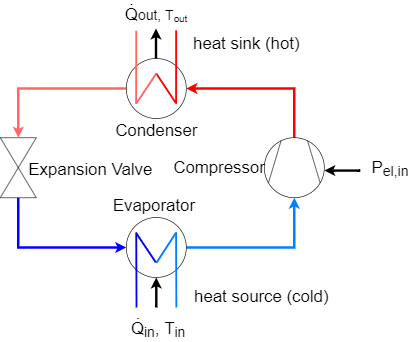

The diagram above was exported from draw.io. Its source (the exported page's mxGraphModel, read from the mxfile embedded in the PNG):
<mxGraphModel dx="1422" dy="995" grid="1" gridSize="10" guides="1" tooltips="1" connect="1" arrows="1" fold="1" page="1" pageScale="1" pageWidth="827" pageHeight="583" math="0" shadow="0">
  <root>
    <mxCell id="0" />
    <mxCell id="1" parent="0" />
    <mxCell id="Pijx6tLUIFeuxo3mq-_r-9" value="" style="edgeStyle=orthogonalEdgeStyle;rounded=0;orthogonalLoop=1;jettySize=auto;html=1;entryX=0.5;entryY=0;entryDx=0;entryDy=0;entryPerimeter=0;strokeWidth=4;strokeColor=#FF0000;" parent="1" source="Pijx6tLUIFeuxo3mq-_r-1" target="Pijx6tLUIFeuxo3mq-_r-5" edge="1">
      <mxGeometry relative="1" as="geometry">
        <mxPoint x="620" y="185" as="targetPoint" />
        <Array as="points">
          <mxPoint x="620" y="153" />
        </Array>
      </mxGeometry>
    </mxCell>
    <mxCell id="Pijx6tLUIFeuxo3mq-_r-1" value="" style="shape=mxgraph.pid.compressors_-_iso.compressor,_vacuum_pump;html=1;pointerEvents=1;align=center;verticalLabelPosition=bottom;verticalAlign=top;dashed=0;rotation=-90;" parent="1" vertex="1">
      <mxGeometry x="570" y="235" width="100" height="100" as="geometry" />
    </mxCell>
    <mxCell id="Pijx6tLUIFeuxo3mq-_r-15" value="" style="edgeStyle=orthogonalEdgeStyle;rounded=0;orthogonalLoop=1;jettySize=auto;html=1;entryX=0;entryY=0.5;entryDx=0;entryDy=0;entryPerimeter=0;strokeWidth=4;strokeColor=#007FFF;" parent="1" source="Pijx6tLUIFeuxo3mq-_r-2" target="Pijx6tLUIFeuxo3mq-_r-1" edge="1">
      <mxGeometry relative="1" as="geometry">
        <mxPoint x="520" y="445" as="targetPoint" />
      </mxGeometry>
    </mxCell>
    <mxCell id="Pijx6tLUIFeuxo3mq-_r-2" value="" style="shape=mxgraph.pid.heat_exchangers.shell_and_tube_heat_exchanger_2;html=1;pointerEvents=1;align=center;verticalLabelPosition=bottom;verticalAlign=top;dashed=0;rotation=-90;" parent="1" vertex="1">
      <mxGeometry x="340" y="368" width="100" height="100" as="geometry" />
    </mxCell>
    <mxCell id="Pijx6tLUIFeuxo3mq-_r-13" value="" style="edgeStyle=orthogonalEdgeStyle;rounded=0;orthogonalLoop=1;jettySize=auto;html=1;entryX=0.5;entryY=0;entryDx=0;entryDy=0;entryPerimeter=0;strokeWidth=4;fontColor=#0000FF;strokeColor=#0000FF;" parent="1" source="Pijx6tLUIFeuxo3mq-_r-4" target="Pijx6tLUIFeuxo3mq-_r-2" edge="1">
      <mxGeometry relative="1" as="geometry">
        <mxPoint x="160" y="375" as="targetPoint" />
        <Array as="points">
          <mxPoint x="160" y="418" />
        </Array>
      </mxGeometry>
    </mxCell>
    <mxCell id="Pijx6tLUIFeuxo3mq-_r-4" value="" style="verticalLabelPosition=bottom;align=center;html=1;verticalAlign=top;pointerEvents=1;dashed=0;shape=mxgraph.pid2valves.valve;valveType=gate;rotation=90;" parent="1" vertex="1">
      <mxGeometry x="110" y="255" width="100" height="60" as="geometry" />
    </mxCell>
    <mxCell id="Pijx6tLUIFeuxo3mq-_r-11" value="" style="edgeStyle=orthogonalEdgeStyle;rounded=0;orthogonalLoop=1;jettySize=auto;html=1;strokeWidth=4;strokeColor=#FF6666;" parent="1" source="Pijx6tLUIFeuxo3mq-_r-5" target="Pijx6tLUIFeuxo3mq-_r-4" edge="1">
      <mxGeometry relative="1" as="geometry">
        <mxPoint x="254" y="115" as="targetPoint" />
      </mxGeometry>
    </mxCell>
    <mxCell id="Pijx6tLUIFeuxo3mq-_r-5" value="" style="shape=mxgraph.pid.heat_exchangers.shell_and_tube_heat_exchanger_2;html=1;pointerEvents=1;align=center;verticalLabelPosition=bottom;verticalAlign=top;dashed=0;rotation=90;" parent="1" vertex="1">
      <mxGeometry x="340" y="103" width="100" height="100" as="geometry" />
    </mxCell>
    <mxCell id="Pijx6tLUIFeuxo3mq-_r-17" value="Compressor" style="text;html=1;strokeColor=none;fillColor=none;align=center;verticalAlign=middle;whiteSpace=wrap;rounded=0;fontSize=28;" parent="1" vertex="1">
      <mxGeometry x="475" y="275" width="40" height="20" as="geometry" />
    </mxCell>
    <mxCell id="Pijx6tLUIFeuxo3mq-_r-18" value="Expansion Valve" style="text;html=1;align=center;verticalAlign=middle;resizable=0;points=[];autosize=1;fontSize=28;" parent="1" vertex="1">
      <mxGeometry x="165" y="262" width="230" height="50" as="geometry" />
    </mxCell>
    <mxCell id="Pijx6tLUIFeuxo3mq-_r-19" value="Condenser" style="text;html=1;align=center;verticalAlign=middle;resizable=0;points=[];autosize=1;fontSize=28;" parent="1" vertex="1">
      <mxGeometry x="310" y="198" width="160" height="50" as="geometry" />
    </mxCell>
    <mxCell id="Pijx6tLUIFeuxo3mq-_r-21" value="Evaporator" style="text;html=1;align=center;verticalAlign=middle;resizable=0;points=[];autosize=1;fontSize=28;" parent="1" vertex="1">
      <mxGeometry x="306" y="323" width="160" height="50" as="geometry" />
    </mxCell>
    <mxCell id="Pijx6tLUIFeuxo3mq-_r-26" value="" style="endArrow=none;html=1;strokeWidth=3;fontSize=28;entryX=0.749;entryY=0.166;entryDx=0;entryDy=0;entryPerimeter=0;strokeColor=#0000FF;" parent="1" target="Pijx6tLUIFeuxo3mq-_r-2" edge="1">
      <mxGeometry width="50" height="50" relative="1" as="geometry">
        <mxPoint x="357" y="518" as="sourcePoint" />
        <mxPoint x="180" y="488" as="targetPoint" />
      </mxGeometry>
    </mxCell>
    <mxCell id="Pijx6tLUIFeuxo3mq-_r-31" value="" style="endArrow=none;html=1;strokeWidth=3;fontSize=28;entryX=0.131;entryY=0.169;entryDx=0;entryDy=0;entryPerimeter=0;exitX=0.758;exitY=0.835;exitDx=0;exitDy=0;exitPerimeter=0;strokeColor=#FF6666;" parent="1" source="Pijx6tLUIFeuxo3mq-_r-5" edge="1">
      <mxGeometry width="50" height="50" relative="1" as="geometry">
        <mxPoint x="356.63" y="119.69999999999999" as="sourcePoint" />
        <mxPoint x="356.52999999999963" y="56.59999999999985" as="targetPoint" />
      </mxGeometry>
    </mxCell>
    <mxCell id="Pijx6tLUIFeuxo3mq-_r-33" value="Q&lt;sub&gt;in&lt;/sub&gt;, T&lt;sub&gt;in&lt;/sub&gt;" style="text;html=1;strokeColor=none;fillColor=none;align=center;verticalAlign=middle;whiteSpace=wrap;rounded=0;fontSize=28;" parent="1" vertex="1">
      <mxGeometry x="324" y="545" width="139" height="20" as="geometry" />
    </mxCell>
    <mxCell id="Pijx6tLUIFeuxo3mq-_r-34" value="" style="edgeStyle=orthogonalEdgeStyle;rounded=0;orthogonalLoop=1;jettySize=auto;html=1;entryX=0;entryY=0.5;entryDx=0;entryDy=0;entryPerimeter=0;strokeWidth=4;" parent="1" target="Pijx6tLUIFeuxo3mq-_r-2" edge="1">
      <mxGeometry relative="1" as="geometry">
        <mxPoint x="390" y="518" as="sourcePoint" />
        <mxPoint x="290" y="508" as="targetPoint" />
        <Array as="points">
          <mxPoint x="390" y="498" />
          <mxPoint x="390" y="498" />
        </Array>
      </mxGeometry>
    </mxCell>
    <mxCell id="Pijx6tLUIFeuxo3mq-_r-38" value="Q&lt;span style=&quot;font-size: 23.3333px&quot;&gt;out, T&lt;/span&gt;&lt;span style=&quot;font-size: 19.4444px;&quot;&gt;&lt;sub&gt;out&lt;/sub&gt;&lt;/span&gt;" style="text;html=1;strokeColor=none;fillColor=none;align=center;verticalAlign=middle;whiteSpace=wrap;rounded=0;fontSize=28;" parent="1" vertex="1">
      <mxGeometry x="320" y="20" width="140" height="20" as="geometry" />
    </mxCell>
    <mxCell id="Pijx6tLUIFeuxo3mq-_r-39" value="" style="edgeStyle=orthogonalEdgeStyle;rounded=0;orthogonalLoop=1;jettySize=auto;html=1;entryX=0;entryY=0.5;entryDx=0;entryDy=0;entryPerimeter=0;strokeWidth=4;" parent="1" edge="1">
      <mxGeometry relative="1" as="geometry">
        <mxPoint x="389.5" y="103" as="sourcePoint" />
        <mxPoint x="389.5" y="53" as="targetPoint" />
        <Array as="points">
          <mxPoint x="389.5" y="83" />
          <mxPoint x="389.5" y="83" />
        </Array>
      </mxGeometry>
    </mxCell>
    <mxCell id="Pijx6tLUIFeuxo3mq-_r-40" value="." style="text;html=1;strokeColor=none;fillColor=none;align=center;verticalAlign=middle;whiteSpace=wrap;rounded=0;fontSize=28;rotation=-180;" parent="1" vertex="1">
      <mxGeometry x="341" y="13" width="16.67" height="20" as="geometry" />
    </mxCell>
    <mxCell id="Pijx6tLUIFeuxo3mq-_r-42" value="." style="text;html=1;strokeColor=none;fillColor=none;align=center;verticalAlign=middle;whiteSpace=wrap;rounded=0;fontSize=28;rotation=-180;" parent="1" vertex="1">
      <mxGeometry x="352" y="535.9999999999999" width="16.67" height="20" as="geometry" />
    </mxCell>
    <mxCell id="Pijx6tLUIFeuxo3mq-_r-43" value="&lt;span style=&quot;font-size: 28px&quot;&gt;P&lt;sub&gt;el,in&lt;/sub&gt;&lt;/span&gt;" style="text;html=1;strokeColor=none;fillColor=none;align=center;verticalAlign=middle;whiteSpace=wrap;rounded=0;fontSize=28;" parent="1" vertex="1">
      <mxGeometry x="760" y="277" width="40" height="20" as="geometry" />
    </mxCell>
    <mxCell id="Pijx6tLUIFeuxo3mq-_r-44" value="" style="edgeStyle=orthogonalEdgeStyle;rounded=0;orthogonalLoop=1;jettySize=auto;html=1;strokeWidth=4;" parent="1" edge="1">
      <mxGeometry relative="1" as="geometry">
        <mxPoint x="730" y="289.8" as="sourcePoint" />
        <mxPoint x="670" y="289.8" as="targetPoint" />
        <Array as="points">
          <mxPoint x="720" y="289.8" />
          <mxPoint x="720" y="289.8" />
        </Array>
      </mxGeometry>
    </mxCell>
    <mxCell id="Pijx6tLUIFeuxo3mq-_r-53" value="" style="endArrow=none;html=1;strokeWidth=3;fontSize=28;entryX=0.749;entryY=0.166;entryDx=0;entryDy=0;entryPerimeter=0;strokeColor=#007FFF;" parent="1" edge="1">
      <mxGeometry width="50" height="50" relative="1" as="geometry">
        <mxPoint x="423.4" y="517.9" as="sourcePoint" />
        <mxPoint x="423" y="393" as="targetPoint" />
      </mxGeometry>
    </mxCell>
    <mxCell id="Pijx6tLUIFeuxo3mq-_r-54" value="" style="endArrow=none;html=1;strokeWidth=3;fontSize=28;entryX=0.131;entryY=0.169;entryDx=0;entryDy=0;entryPerimeter=0;exitX=0.758;exitY=0.835;exitDx=0;exitDy=0;exitPerimeter=0;strokeColor=#FF0000;" parent="1" edge="1">
      <mxGeometry width="50" height="50" relative="1" as="geometry">
        <mxPoint x="423.0000000000001" y="178.20000000000002" as="sourcePoint" />
        <mxPoint x="423.0299999999996" y="55.99999999999985" as="targetPoint" />
      </mxGeometry>
    </mxCell>
    <mxCell id="Pijx6tLUIFeuxo3mq-_r-55" value="" style="endArrow=none;html=1;strokeWidth=3;fontSize=28;entryX=0.26;entryY=0.494;entryDx=0;entryDy=0;entryPerimeter=0;exitX=0.738;exitY=0.177;exitDx=0;exitDy=0;exitPerimeter=0;strokeColor=#FF0000;" parent="1" source="Pijx6tLUIFeuxo3mq-_r-5" target="Pijx6tLUIFeuxo3mq-_r-5" edge="1">
      <mxGeometry width="50" height="50" relative="1" as="geometry">
        <mxPoint x="433.0000000000001" y="188.20000000000005" as="sourcePoint" />
        <mxPoint x="433.0299999999995" y="65.99999999999983" as="targetPoint" />
      </mxGeometry>
    </mxCell>
    <mxCell id="Pijx6tLUIFeuxo3mq-_r-56" value="" style="endArrow=none;html=1;strokeWidth=3;fontSize=28;entryX=0.248;entryY=0.5;entryDx=0;entryDy=0;entryPerimeter=0;exitX=0.747;exitY=0.84;exitDx=0;exitDy=0;exitPerimeter=0;strokeColor=#FF6666;" parent="1" target="Pijx6tLUIFeuxo3mq-_r-5" edge="1">
      <mxGeometry width="50" height="50" relative="1" as="geometry">
        <mxPoint x="357" y="177.69999999999996" as="sourcePoint" />
        <mxPoint x="389.59999999999997" y="129" as="targetPoint" />
      </mxGeometry>
    </mxCell>
    <mxCell id="Pijx6tLUIFeuxo3mq-_r-57" value="" style="endArrow=none;html=1;strokeWidth=3;fontSize=28;exitX=0.738;exitY=0.177;exitDx=0;exitDy=0;exitPerimeter=0;strokeColor=#007FFF;entryX=0.245;entryY=0.505;entryDx=0;entryDy=0;entryPerimeter=0;" parent="1" target="Pijx6tLUIFeuxo3mq-_r-2" edge="1">
      <mxGeometry width="50" height="50" relative="1" as="geometry">
        <mxPoint x="422.30000000000007" y="394" as="sourcePoint" />
        <mxPoint x="390.6" y="346.2" as="targetPoint" />
      </mxGeometry>
    </mxCell>
    <mxCell id="Pijx6tLUIFeuxo3mq-_r-58" value="" style="endArrow=none;html=1;strokeWidth=3;fontSize=28;entryX=0.255;entryY=0.489;entryDx=0;entryDy=0;entryPerimeter=0;exitX=0.747;exitY=0.84;exitDx=0;exitDy=0;exitPerimeter=0;strokeColor=#0000FF;" parent="1" target="Pijx6tLUIFeuxo3mq-_r-2" edge="1">
      <mxGeometry width="50" height="50" relative="1" as="geometry">
        <mxPoint x="357" y="394.8999999999999" as="sourcePoint" />
        <mxPoint x="390" y="344.99999999999994" as="targetPoint" />
      </mxGeometry>
    </mxCell>
    <mxCell id="sApmw0bX65L9BM0iTh7I-1" value="heat source (cold)" style="text;html=1;align=center;verticalAlign=middle;resizable=0;points=[];autosize=1;fontSize=28;" parent="1" vertex="1">
      <mxGeometry x="440" y="475" width="250" height="50" as="geometry" />
    </mxCell>
    <mxCell id="sApmw0bX65L9BM0iTh7I-2" value="heat sink (hot)" style="text;html=1;align=center;verticalAlign=middle;resizable=0;points=[];autosize=1;fontSize=28;" parent="1" vertex="1">
      <mxGeometry x="440" y="53" width="200" height="50" as="geometry" />
    </mxCell>
  </root>
</mxGraphModel>